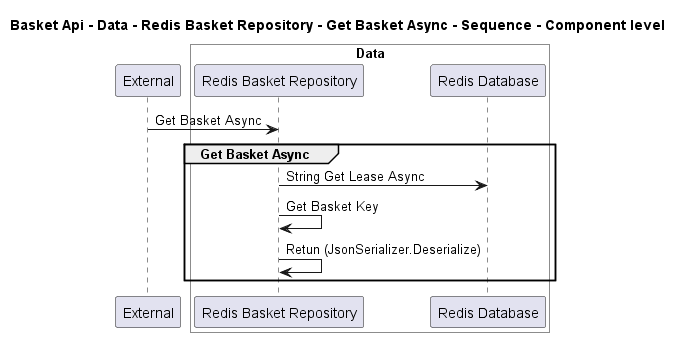

The diagram above was rendered by PlantUML. Its source (embedded in the PNG):
@startuml
!pragma layout smetana

title Basket Api - Data - Redis Basket Repository - Get Basket Async - Sequence - Component level

participant "External" as C4InterFlow.SoftwareSystems.ExternalSystem

box "Basket Api" #White
    
box "Data" #White
    participant "Redis Basket Repository" as dotnet.eShop.Architecture.SoftwareSystems.BasketApi.Containers.Data.Components.RedisBasketRepository
    participant "Redis Database" as dotnet.eShop.Architecture.SoftwareSystems.BasketApi.Containers.Data.Components.RedisDatabase
end box

end box


C4InterFlow.SoftwareSystems.ExternalSystem -> dotnet.eShop.Architecture.SoftwareSystems.BasketApi.Containers.Data.Components.RedisBasketRepository : Get Basket Async
group Get Basket Async
dotnet.eShop.Architecture.SoftwareSystems.BasketApi.Containers.Data.Components.RedisBasketRepository -> dotnet.eShop.Architecture.SoftwareSystems.BasketApi.Containers.Data.Components.RedisDatabase : String Get Lease Async
dotnet.eShop.Architecture.SoftwareSystems.BasketApi.Containers.Data.Components.RedisBasketRepository -> dotnet.eShop.Architecture.SoftwareSystems.BasketApi.Containers.Data.Components.RedisBasketRepository : Get Basket Key
dotnet.eShop.Architecture.SoftwareSystems.BasketApi.Containers.Data.Components.RedisBasketRepository -> dotnet.eShop.Architecture.SoftwareSystems.BasketApi.Containers.Data.Components.RedisBasketRepository : Retun (JsonSerializer.Deserialize)
end


@enduml